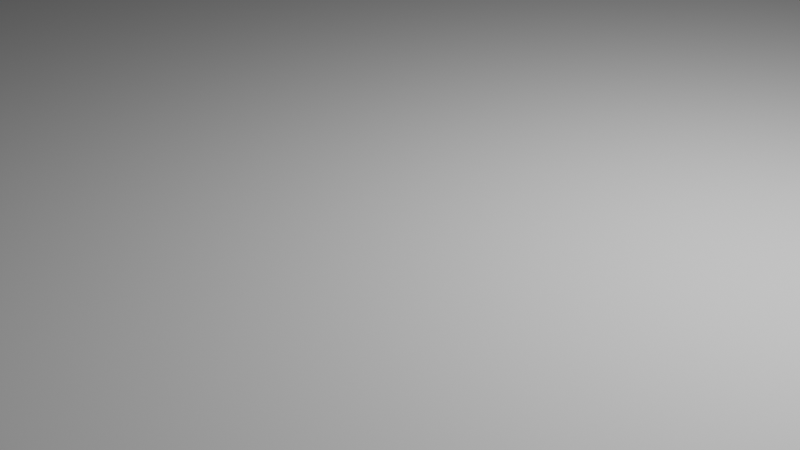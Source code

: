 # Source: ground.blend  (saved by Blender 2.80.75; exported with 4.5.12 LTS)
import bpy
from mathutils import Matrix  # noqa: F401  (used for matrix-valued properties, if any)

bpy.ops.wm.read_factory_settings(use_empty=True)
scene = bpy.context.scene
scene.name = 'Scene'

# ---- collections
col_collection = bpy.data.collections.new('Collection'); scene.collection.children.link(col_collection)

# ---- world
world_world = bpy.data.worlds.new('World'); scene.world = world_world
world_world.use_nodes = True; world_world.node_tree.nodes.clear()
_N = world_world.node_tree.nodes; _L = world_world.node_tree.links
n0 = _N.new('ShaderNodeOutputWorld'); n0.name = 'World Output'; n0.location = (300, 300)
n1 = _N.new('ShaderNodeBackground'); n1.name = 'Background'; n1.location = (10, 300)
n1.inputs[0].default_value = (0.05088, 0.05088, 0.05088, 1.0)
_L.new(n1.outputs[0], n0.inputs[0])
n0.is_active_output = True
world_world.color = (0.05088, 0.05088, 0.05088)
world_world.use_sun_shadow = False
world_world.sun_shadow_jitter_overblur = 0.0

# ---- cameras
cam_camera = bpy.data.cameras.new('Camera')
cam_camera.clip_end = 100.0
cam_camera.ortho_scale = 7.314

# ---- lights
light_light = bpy.data.lights.new('Light', 'POINT')
light_light.transmission_factor = 0.0
light_light.energy = 1000.0
light_light.shadow_soft_size = 0.1
light_light.shadow_maximum_resolution = 0.006
light_light.use_absolute_resolution = True

# ---- meshes
me_cube_001 = bpy.data.meshes.new('Cube.001')
me_cube_001.from_pydata([(-10.0, -10.0, -0.5), (-10.0, -10.0, 0.5), (-10.0, 10.0, -0.5), (-10.0, 10.0, 0.5), (10.0, -10.0, -0.5), (10.0, -10.0, 0.5), (10.0, 10.0, -0.5), (10.0, 10.0, 0.5)], [], [(0, 1, 3, 2), (2, 3, 7, 6), (6, 7, 5, 4), (4, 5, 1, 0), (2, 6, 4, 0), (7, 3, 1, 5)])
_uv = me_cube_001.uv_layers.new(name='UVMap')
_uv.uv.foreach_set('vector', [0.375, 0.0, 0.625, 0.0, 0.625, 0.25, 0.375, 0.25, 0.375, 0.25, 0.625, 0.25, 0.625, 0.5, 0.375, 0.5, 0.375, 0.5, 0.625, 0.5, 0.625, 0.75, 0.375, 0.75, 0.375, 0.75, 0.625, 0.75, 0.625, 1.0, 0.375, 1.0, 0.125, 0.5, 0.375, 0.5, 0.375, 0.75, 0.125, 0.75, 0.625, 0.5, 0.875, 0.5, 0.875, 0.75, 0.625, 0.75])
me_cube_001.use_remesh_preserve_volume = False
me_cube_001.use_remesh_preserve_attributes = False
me_cube_001.use_mirror_vertex_groups = False
me_cube_001.update()

# ---- objects
ob_light = bpy.data.objects.new('Light', light_light)
ob_camera = bpy.data.objects.new('Camera', cam_camera)
ob_cube = bpy.data.objects.new('Cube', me_cube_001)

# ---- transforms, parenting, visibility, modifiers, constraints
ob_light.location = (4.076, 1.005, 5.904)
ob_light.rotation_euler = (0.6503, 0.05522, 1.866)
ob_light.lock_rotations_4d = False
ob_light.empty_display_type = 'ARROWS'
ob_light.color = (0.0, 0.0, 0.0, 0.0)
ob_light.lineart.crease_threshold = 0.0
ob_camera.location = (7.359, -6.926, 4.958)
ob_camera.rotation_euler = (1.109, 0.0, 0.8149)
ob_camera.lock_rotations_4d = False
ob_camera.empty_display_type = 'ARROWS'
ob_camera.color = (0.0, 0.0, 0.0, 0.0)
ob_camera.display_type = 'WIRE'
ob_camera.lineart.crease_threshold = 0.0
ob_cube.location = (0.0, 0.0, 0.0)
ob_cube.lineart.crease_threshold = 0.0
_m = ob_cube.modifiers.new('Bevel', 'BEVEL')
_m.limit_method = 'NONE'

# ---- collection membership
col_collection.objects.link(ob_light)
col_collection.objects.link(ob_camera)
col_collection.objects.link(ob_cube)

# ---- scene / render settings (as saved in the file)
scene.camera = ob_camera
scene.frame_start = 1; scene.frame_end = 250; scene.frame_set(1)
scene.render.engine = 'BLENDER_EEVEE_NEXT'
scene.cycles.use_denoising = False
scene.cycles.samples = 128
scene.cycles.sampling_pattern = 'TABULATED_SOBOL'
scene.cycles.use_adaptive_sampling = False
scene.cycles.use_light_tree = False
scene.view_settings.view_transform = 'Filmic'
bpy.context.view_layer.update()
